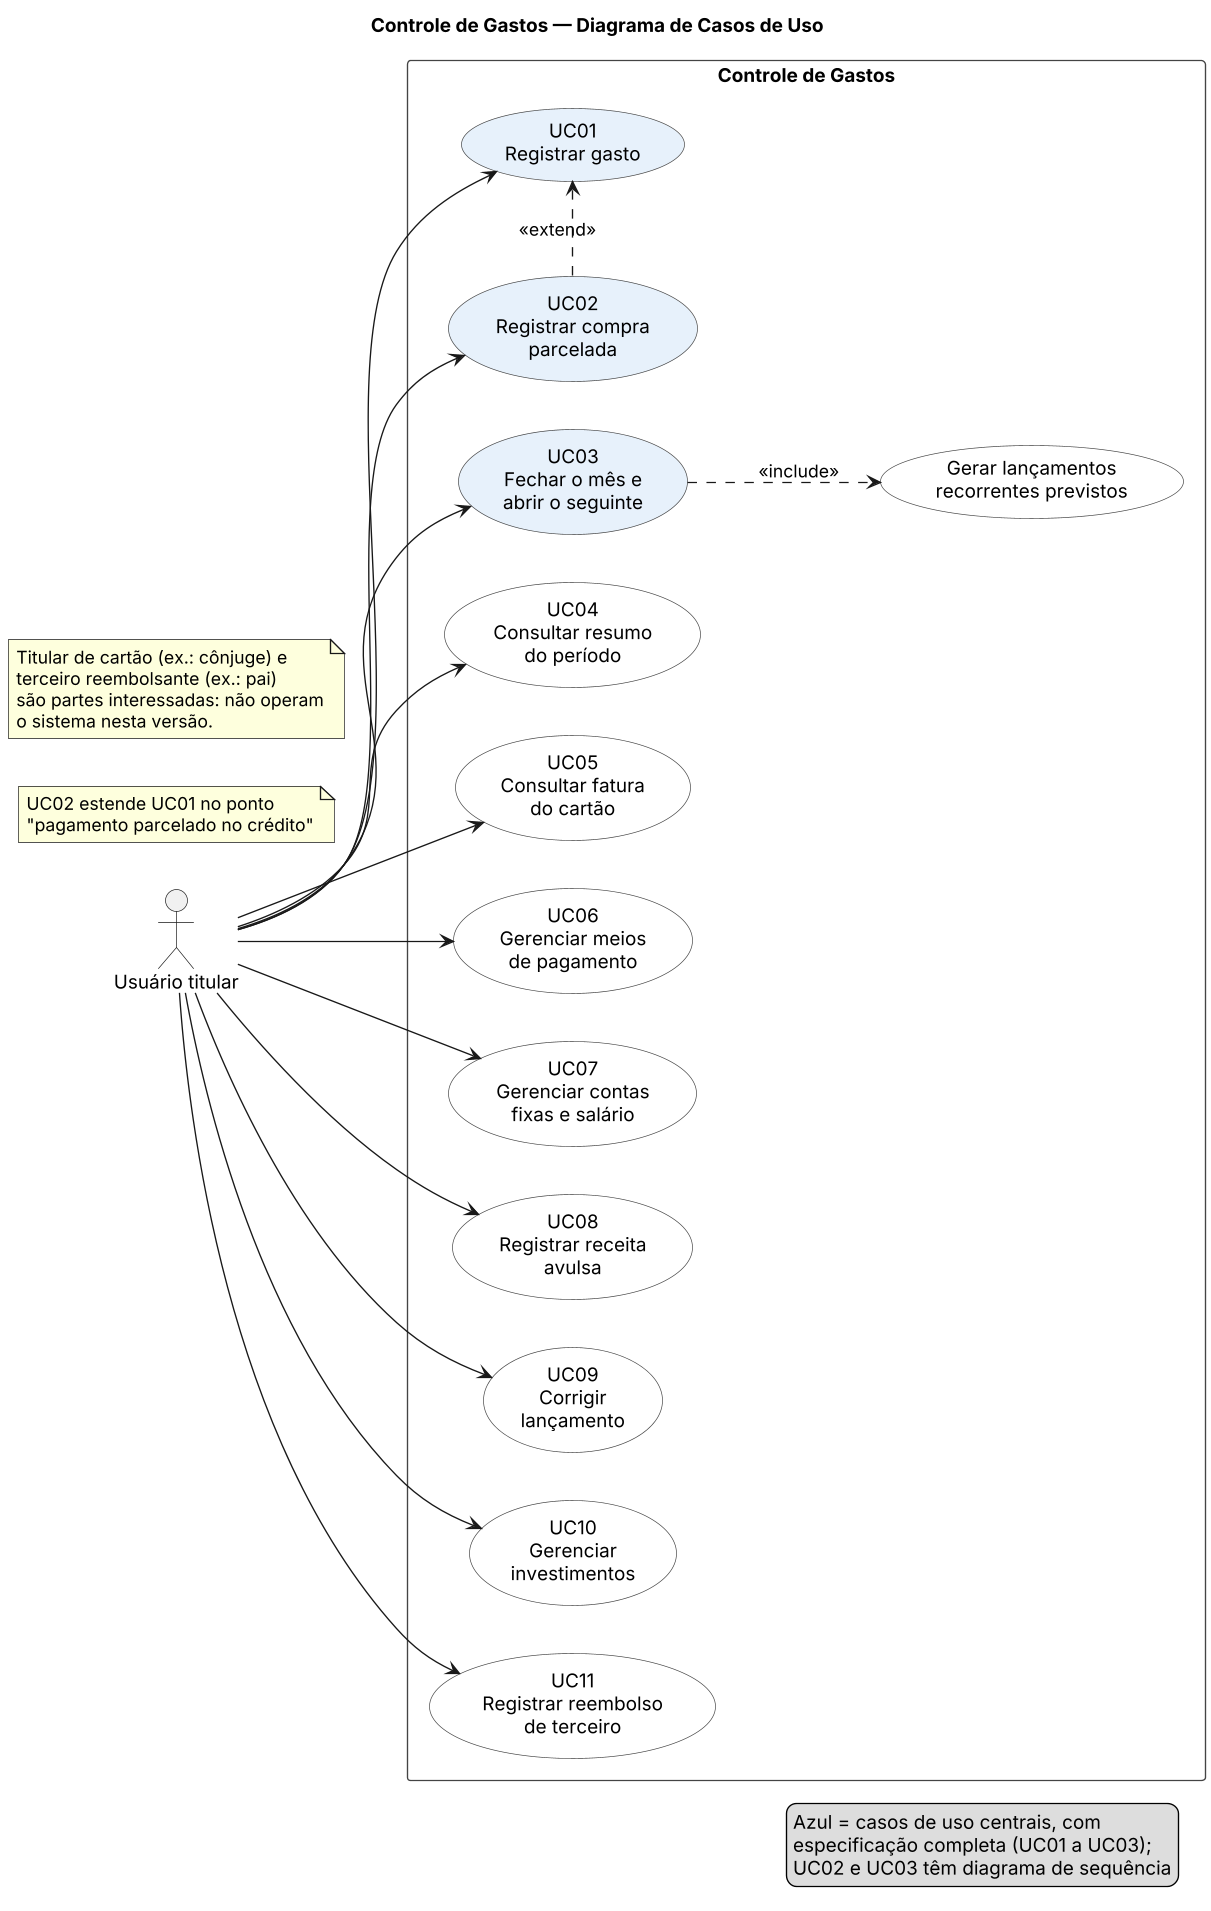

The diagram above was rendered by PlantUML. Its source (embedded in the PNG):
@startuml casos-de-uso
skinparamlocked dpi 130
title Controle de Gastos — Diagrama de Casos de Uso
left to right direction
skinparam shadowing false
skinparam defaultFontName Helvetica
skinparam usecase {
  BackgroundColor #FFFFFF
  BorderColor #444444
}
skinparam rectangle {
  BorderColor #444444
}

actor "Usuário titular" as U

rectangle "Controle de Gastos" {
  usecase "UC01\nRegistrar gasto" as UC01 #E7F1FB
  usecase "UC02\nRegistrar compra\nparcelada" as UC02 #E7F1FB
  usecase "UC03\nFechar o mês e\nabrir o seguinte" as UC03 #E7F1FB
  usecase "UC04\nConsultar resumo\ndo período" as UC04
  usecase "UC05\nConsultar fatura\ndo cartão" as UC05
  usecase "UC06\nGerenciar meios\nde pagamento" as UC06
  usecase "UC07\nGerenciar contas\nfixas e salário" as UC07
  usecase "UC08\nRegistrar receita\navulsa" as UC08
  usecase "UC09\nCorrigir\nlançamento" as UC09
  usecase "UC10\nGerenciar\ninvestimentos" as UC10
  usecase "UC11\nRegistrar reembolso\nde terceiro" as UC11

  usecase "Gerar lançamentos\nrecorrentes previstos" as GLR
}

U --> UC03
U --> UC01
U --> UC02
U --> UC04
U --> UC05
U --> UC06
U --> UC07
U --> UC08
U --> UC09
U --> UC10
U --> UC11

UC03 ..> GLR : <<include>>
UC02 .[norank].> UC01 : <<extend>>

note as N2
  UC02 estende UC01 no ponto
  "pagamento parcelado no crédito"
end note

note as N1
  Titular de cartão (ex.: cônjuge) e
  terceiro reembolsante (ex.: pai)
  são partes interessadas: não operam
  o sistema nesta versão.
end note

legend bottom right
  Azul = casos de uso centrais, com
  especificação completa (UC01 a UC03);
  UC02 e UC03 têm diagrama de sequência
endlegend
@enduml